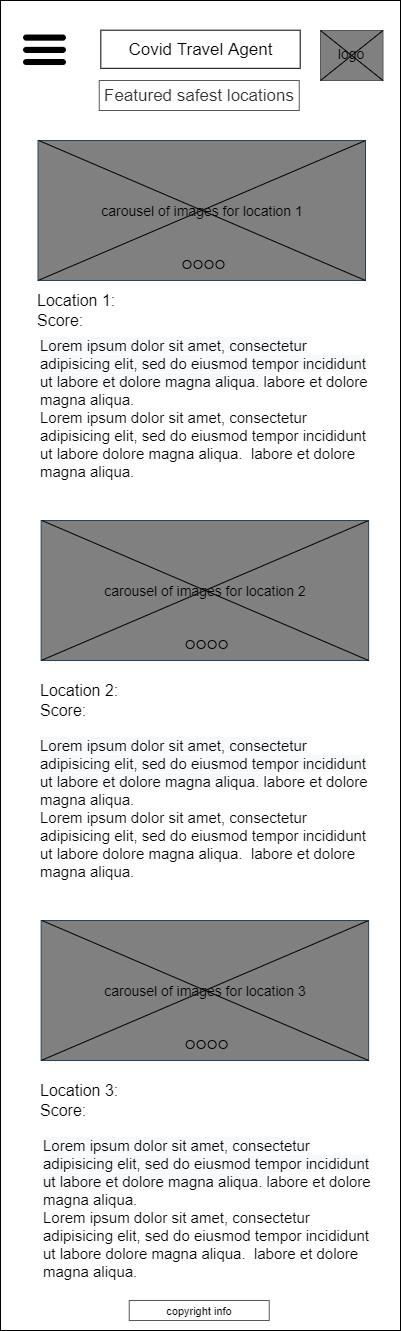

The diagram above was exported from draw.io. Its source (the exported page's mxGraphModel, read from the mxfile embedded in the PNG):
<mxGraphModel dx="2383" dy="1145" grid="1" gridSize="10" guides="1" tooltips="1" connect="1" arrows="1" fold="1" page="1" pageScale="1" pageWidth="850" pageHeight="1100" math="0" shadow="0">
  <root>
    <mxCell id="_ZvrjJEJXWw4KuXjqh7o-0" />
    <mxCell id="_ZvrjJEJXWw4KuXjqh7o-1" parent="_ZvrjJEJXWw4KuXjqh7o-0" />
    <mxCell id="_ZvrjJEJXWw4KuXjqh7o-2" value="" style="rounded=0;whiteSpace=wrap;html=1;" parent="_ZvrjJEJXWw4KuXjqh7o-1" vertex="1">
      <mxGeometry x="100" y="50" width="400" height="1330" as="geometry" />
    </mxCell>
    <mxCell id="_ZvrjJEJXWw4KuXjqh7o-3" value="" style="rounded=0;whiteSpace=wrap;html=1;fontColor=#333333;strokeColor=#575757;fillColor=#808080;" parent="_ZvrjJEJXWw4KuXjqh7o-1" vertex="1">
      <mxGeometry x="420" y="80" width="62.5" height="50" as="geometry" />
    </mxCell>
    <mxCell id="_ZvrjJEJXWw4KuXjqh7o-5" value="" style="rounded=0;whiteSpace=wrap;html=1;" parent="_ZvrjJEJXWw4KuXjqh7o-1" vertex="1">
      <mxGeometry x="200.31999999999994" y="79.7" width="199.37" height="38.12" as="geometry" />
    </mxCell>
    <mxCell id="_ZvrjJEJXWw4KuXjqh7o-6" value="&lt;font style=&quot;font-size: 17px&quot;&gt;Covid Travel Agent&lt;/font&gt;" style="text;html=1;strokeColor=none;fillColor=none;align=center;verticalAlign=middle;whiteSpace=wrap;rounded=0;fontSize=16;" parent="_ZvrjJEJXWw4KuXjqh7o-1" vertex="1">
      <mxGeometry x="207.5" y="88.75999999999999" width="185" height="20" as="geometry" />
    </mxCell>
    <mxCell id="_ZvrjJEJXWw4KuXjqh7o-7" value="" style="shape=image;html=1;verticalAlign=top;verticalLabelPosition=bottom;labelBackgroundColor=#ffffff;imageAspect=0;aspect=fixed;image=https://cdn4.iconfinder.com/data/icons/wirecons-free-vector-icons/32/menu-alt-128.png" parent="_ZvrjJEJXWw4KuXjqh7o-1" vertex="1">
      <mxGeometry x="120.00999999999999" y="75.32999999999998" width="49" height="49" as="geometry" />
    </mxCell>
    <mxCell id="_ZvrjJEJXWw4KuXjqh7o-8" value="&lt;font style=&quot;font-size: 11px&quot;&gt;copyright info&lt;/font&gt;" style="rounded=0;whiteSpace=wrap;html=1;strokeColor=#575757;strokeWidth=1;fillColor=none;fontSize=12;" parent="_ZvrjJEJXWw4KuXjqh7o-1" vertex="1">
      <mxGeometry x="228.75" y="1350" width="140" height="20" as="geometry" />
    </mxCell>
    <mxCell id="_ZvrjJEJXWw4KuXjqh7o-9" value="logo" style="text;html=1;strokeColor=none;fillColor=none;align=center;verticalAlign=middle;whiteSpace=wrap;rounded=0;fontSize=14;" parent="_ZvrjJEJXWw4KuXjqh7o-1" vertex="1">
      <mxGeometry x="431.25" y="93.44999999999999" width="40" height="20" as="geometry" />
    </mxCell>
    <mxCell id="_ZvrjJEJXWw4KuXjqh7o-10" value="" style="endArrow=none;html=1;fontSize=14;exitX=0;exitY=1;exitDx=0;exitDy=0;entryX=1;entryY=0;entryDx=0;entryDy=0;" parent="_ZvrjJEJXWw4KuXjqh7o-1" source="_ZvrjJEJXWw4KuXjqh7o-3" target="_ZvrjJEJXWw4KuXjqh7o-3" edge="1">
      <mxGeometry width="50" height="50" relative="1" as="geometry">
        <mxPoint x="410" y="310" as="sourcePoint" />
        <mxPoint x="460" y="260" as="targetPoint" />
      </mxGeometry>
    </mxCell>
    <mxCell id="_ZvrjJEJXWw4KuXjqh7o-11" value="" style="endArrow=none;html=1;fontSize=14;exitX=0;exitY=0;exitDx=0;exitDy=0;entryX=1;entryY=1;entryDx=0;entryDy=0;" parent="_ZvrjJEJXWw4KuXjqh7o-1" source="_ZvrjJEJXWw4KuXjqh7o-3" target="_ZvrjJEJXWw4KuXjqh7o-3" edge="1">
      <mxGeometry width="50" height="50" relative="1" as="geometry">
        <mxPoint x="430" y="140" as="sourcePoint" />
        <mxPoint x="492.5" y="90" as="targetPoint" />
      </mxGeometry>
    </mxCell>
    <mxCell id="_ZvrjJEJXWw4KuXjqh7o-12" value="Location 1:" style="text;html=1;strokeColor=none;fillColor=none;align=left;verticalAlign=middle;whiteSpace=wrap;rounded=0;fontSize=16;" parent="_ZvrjJEJXWw4KuXjqh7o-1" vertex="1">
      <mxGeometry x="135" y="340" width="85" height="20" as="geometry" />
    </mxCell>
    <mxCell id="_ZvrjJEJXWw4KuXjqh7o-23" value="Score:&amp;nbsp;" style="text;html=1;strokeColor=none;fillColor=none;align=left;verticalAlign=middle;whiteSpace=wrap;rounded=0;fontSize=16;" parent="_ZvrjJEJXWw4KuXjqh7o-1" vertex="1">
      <mxGeometry x="135" y="360" width="85" height="20" as="geometry" />
    </mxCell>
    <mxCell id="_ZvrjJEJXWw4KuXjqh7o-25" value="Location 2:" style="text;html=1;strokeColor=none;fillColor=none;align=left;verticalAlign=middle;whiteSpace=wrap;rounded=0;fontSize=16;" parent="_ZvrjJEJXWw4KuXjqh7o-1" vertex="1">
      <mxGeometry x="137.5" y="730" width="85" height="20" as="geometry" />
    </mxCell>
    <mxCell id="_ZvrjJEJXWw4KuXjqh7o-27" value="Score:&amp;nbsp;" style="text;html=1;strokeColor=none;fillColor=none;align=left;verticalAlign=middle;whiteSpace=wrap;rounded=0;fontSize=16;" parent="_ZvrjJEJXWw4KuXjqh7o-1" vertex="1">
      <mxGeometry x="137.5" y="750" width="85" height="20" as="geometry" />
    </mxCell>
    <mxCell id="S_FJafBMfkaWnFXmjZHe-0" value="&lt;font style=&quot;font-size: 15px&quot;&gt;&lt;span style=&quot;color: rgb(0 , 0 , 0) ; font-family: &amp;#34;helvetica&amp;#34; ; font-style: normal ; font-weight: 400 ; letter-spacing: normal ; text-align: left ; text-indent: 0px ; text-transform: none ; word-spacing: 0px ; background-color: rgb(248 , 249 , 250) ; display: inline ; float: none&quot;&gt;Lorem ipsum dolor sit amet, consectetur adipisicing elit, sed do eiusmod tempor incididunt ut labore et dolore magna aliqua.&amp;nbsp;&lt;/span&gt;&lt;span style=&quot;font-family: &amp;#34;helvetica&amp;#34;&quot;&gt;labore et dolore magna aliqua.&amp;nbsp;&lt;br&gt;&lt;/span&gt;&lt;span style=&quot;font-family: &amp;#34;helvetica&amp;#34;&quot;&gt;Lorem ipsum dolor sit amet, consectetur adipisicing elit, sed do eiusmod tempor incididunt ut labore&amp;nbsp;&lt;/span&gt;&lt;/font&gt;&lt;span style=&quot;font-family: &amp;#34;helvetica&amp;#34; ; font-size: 15px&quot;&gt;dolore magna aliqua.&amp;nbsp;&lt;/span&gt;&lt;span style=&quot;font-size: 15px ; font-family: &amp;#34;helvetica&amp;#34;&quot;&gt;&amp;nbsp;&lt;/span&gt;&lt;span style=&quot;font-size: 15px ; font-family: &amp;#34;helvetica&amp;#34;&quot;&gt;labore et&amp;nbsp;&lt;/span&gt;&lt;span style=&quot;font-family: &amp;#34;helvetica&amp;#34; ; font-size: 15px&quot;&gt;dolore magna aliqua.&amp;nbsp;&lt;/span&gt;&lt;span style=&quot;font-family: &amp;#34;helvetica&amp;#34; ; font-size: 12px&quot;&gt;&lt;br&gt;&lt;/span&gt;" style="text;whiteSpace=wrap;html=1;fontSize=12;" parent="_ZvrjJEJXWw4KuXjqh7o-1" vertex="1">
      <mxGeometry x="137.5" y="380" width="333.75" height="130" as="geometry" />
    </mxCell>
    <mxCell id="S_FJafBMfkaWnFXmjZHe-1" value="&lt;font style=&quot;font-size: 15px&quot;&gt;&lt;span style=&quot;color: rgb(0 , 0 , 0) ; font-family: &amp;#34;helvetica&amp;#34; ; font-style: normal ; font-weight: 400 ; letter-spacing: normal ; text-align: left ; text-indent: 0px ; text-transform: none ; word-spacing: 0px ; background-color: rgb(248 , 249 , 250) ; display: inline ; float: none&quot;&gt;Lorem ipsum dolor sit amet, consectetur adipisicing elit, sed do eiusmod tempor incididunt ut labore et dolore magna aliqua.&amp;nbsp;&lt;/span&gt;&lt;span style=&quot;font-family: &amp;#34;helvetica&amp;#34;&quot;&gt;labore et dolore magna aliqua.&amp;nbsp;&lt;br&gt;&lt;/span&gt;&lt;/font&gt;&lt;font style=&quot;font-size: 15px&quot;&gt;&lt;span style=&quot;font-family: &amp;#34;helvetica&amp;#34;&quot;&gt;Lorem ipsum dolor sit amet, consectetur adipisicing elit, sed do eiusmod tempor incididunt ut labore&amp;nbsp;&lt;/span&gt;&lt;/font&gt;&lt;span style=&quot;font-family: &amp;#34;helvetica&amp;#34; ; font-size: 15px&quot;&gt;dolore magna aliqua.&amp;nbsp;&lt;/span&gt;&lt;span style=&quot;font-size: 15px ; font-family: &amp;#34;helvetica&amp;#34;&quot;&gt;&amp;nbsp;&lt;/span&gt;&lt;span style=&quot;font-size: 15px ; font-family: &amp;#34;helvetica&amp;#34;&quot;&gt;labore et&amp;nbsp;&lt;/span&gt;&lt;span style=&quot;font-family: &amp;#34;helvetica&amp;#34; ; font-size: 15px&quot;&gt;dolore magna aliqua.&amp;nbsp;&lt;/span&gt;&lt;span style=&quot;font-family: &amp;#34;helvetica&amp;#34; ; font-size: 12px&quot;&gt;&lt;br&gt;&lt;/span&gt;" style="text;whiteSpace=wrap;html=1;fontSize=12;" parent="_ZvrjJEJXWw4KuXjqh7o-1" vertex="1">
      <mxGeometry x="137.5" y="780" width="333.75" height="130" as="geometry" />
    </mxCell>
    <mxCell id="S_FJafBMfkaWnFXmjZHe-5" value="Location 3:" style="text;html=1;strokeColor=none;fillColor=none;align=left;verticalAlign=middle;whiteSpace=wrap;rounded=0;fontSize=16;" parent="_ZvrjJEJXWw4KuXjqh7o-1" vertex="1">
      <mxGeometry x="137.5" y="1130" width="85" height="20" as="geometry" />
    </mxCell>
    <mxCell id="S_FJafBMfkaWnFXmjZHe-7" value="Score:&amp;nbsp;" style="text;html=1;strokeColor=none;fillColor=none;align=left;verticalAlign=middle;whiteSpace=wrap;rounded=0;fontSize=16;" parent="_ZvrjJEJXWw4KuXjqh7o-1" vertex="1">
      <mxGeometry x="137.5" y="1150" width="85" height="20" as="geometry" />
    </mxCell>
    <mxCell id="S_FJafBMfkaWnFXmjZHe-8" value="&lt;font style=&quot;font-size: 15px&quot;&gt;&lt;span style=&quot;color: rgb(0 , 0 , 0) ; font-family: &amp;#34;helvetica&amp;#34; ; font-style: normal ; font-weight: 400 ; letter-spacing: normal ; text-align: left ; text-indent: 0px ; text-transform: none ; word-spacing: 0px ; background-color: rgb(248 , 249 , 250) ; display: inline ; float: none&quot;&gt;Lorem ipsum dolor sit amet, consectetur adipisicing elit, sed do eiusmod tempor incididunt ut labore et dolore magna aliqua.&amp;nbsp;&lt;/span&gt;&lt;span style=&quot;font-family: &amp;#34;helvetica&amp;#34;&quot;&gt;labore et dolore magna aliqua.&amp;nbsp;&lt;br&gt;&lt;/span&gt;&lt;/font&gt;&lt;font style=&quot;font-size: 15px&quot;&gt;&lt;span style=&quot;font-family: &amp;#34;helvetica&amp;#34;&quot;&gt;Lorem ipsum dolor sit amet, consectetur adipisicing elit, sed do eiusmod tempor incididunt ut labore&amp;nbsp;&lt;/span&gt;&lt;/font&gt;&lt;span style=&quot;font-family: &amp;#34;helvetica&amp;#34; ; font-size: 15px&quot;&gt;dolore magna aliqua.&amp;nbsp;&lt;/span&gt;&lt;span style=&quot;font-size: 15px ; font-family: &amp;#34;helvetica&amp;#34;&quot;&gt;&amp;nbsp;&lt;/span&gt;&lt;span style=&quot;font-size: 15px ; font-family: &amp;#34;helvetica&amp;#34;&quot;&gt;labore et&amp;nbsp;&lt;/span&gt;&lt;span style=&quot;font-family: &amp;#34;helvetica&amp;#34; ; font-size: 15px&quot;&gt;dolore magna aliqua.&amp;nbsp;&lt;/span&gt;&lt;span style=&quot;font-family: &amp;#34;helvetica&amp;#34; ; font-size: 12px&quot;&gt;&lt;br&gt;&lt;/span&gt;" style="text;whiteSpace=wrap;html=1;fontSize=12;" parent="_ZvrjJEJXWw4KuXjqh7o-1" vertex="1">
      <mxGeometry x="140.63" y="1180" width="333.75" height="130" as="geometry" />
    </mxCell>
    <mxCell id="ZB9dPLQ8xZsAnAihj8q7-0" value="&lt;font style=&quot;font-size: 17px&quot;&gt;Featured safest locations&lt;/font&gt;" style="rounded=0;whiteSpace=wrap;html=1;fontColor=#333333;strokeColor=#575757;fillColor=#FFFFFF;fontSize=14;" parent="_ZvrjJEJXWw4KuXjqh7o-1" vertex="1">
      <mxGeometry x="198.75" y="130" width="200" height="30" as="geometry" />
    </mxCell>
    <mxCell id="1GNULfI8w1LEM-pHgHwm-0" value="&lt;font style=&quot;font-size: 14px&quot;&gt;carousel of images for location 1&lt;/font&gt;" style="rounded=0;whiteSpace=wrap;html=1;fontSize=12;strokeColor=#23445d;fillColor=#808080;" parent="_ZvrjJEJXWw4KuXjqh7o-1" vertex="1">
      <mxGeometry x="137.5" y="190" width="327.5" height="140" as="geometry" />
    </mxCell>
    <mxCell id="1GNULfI8w1LEM-pHgHwm-1" value="" style="endArrow=none;html=1;fontSize=12;entryX=1;entryY=0;entryDx=0;entryDy=0;strokeColor=#808080;" parent="_ZvrjJEJXWw4KuXjqh7o-1" edge="1">
      <mxGeometry width="50" height="50" relative="1" as="geometry">
        <mxPoint x="137.5" y="330" as="sourcePoint" />
        <mxPoint x="465" y="190" as="targetPoint" />
      </mxGeometry>
    </mxCell>
    <mxCell id="1GNULfI8w1LEM-pHgHwm-2" value="" style="endArrow=none;html=1;fontSize=12;exitX=1;exitY=1;exitDx=0;exitDy=0;" parent="_ZvrjJEJXWw4KuXjqh7o-1" edge="1">
      <mxGeometry width="50" height="50" relative="1" as="geometry">
        <mxPoint x="465" y="330" as="sourcePoint" />
        <mxPoint x="138.25" y="190" as="targetPoint" />
      </mxGeometry>
    </mxCell>
    <mxCell id="1GNULfI8w1LEM-pHgHwm-3" value="" style="endArrow=none;html=1;fontSize=12;entryX=1;entryY=0;entryDx=0;entryDy=0;" parent="_ZvrjJEJXWw4KuXjqh7o-1" edge="1">
      <mxGeometry width="50" height="50" relative="1" as="geometry">
        <mxPoint x="137.5" y="330" as="sourcePoint" />
        <mxPoint x="465" y="190" as="targetPoint" />
      </mxGeometry>
    </mxCell>
    <mxCell id="1GNULfI8w1LEM-pHgHwm-4" value="" style="ellipse;whiteSpace=wrap;html=1;aspect=fixed;strokeColor=#000000;strokeWidth=1;fontSize=16;fillColor=#808080;" parent="_ZvrjJEJXWw4KuXjqh7o-1" vertex="1">
      <mxGeometry x="293.5" y="310" width="8" height="8" as="geometry" />
    </mxCell>
    <mxCell id="1GNULfI8w1LEM-pHgHwm-5" value="" style="ellipse;whiteSpace=wrap;html=1;aspect=fixed;strokeColor=#000000;strokeWidth=1;fontSize=16;fillColor=#808080;" parent="_ZvrjJEJXWw4KuXjqh7o-1" vertex="1">
      <mxGeometry x="282.5" y="310" width="8" height="8" as="geometry" />
    </mxCell>
    <mxCell id="1GNULfI8w1LEM-pHgHwm-6" value="" style="ellipse;whiteSpace=wrap;html=1;aspect=fixed;strokeColor=#000000;strokeWidth=1;fontSize=16;fillColor=#808080;" parent="_ZvrjJEJXWw4KuXjqh7o-1" vertex="1">
      <mxGeometry x="304.5" y="310" width="8" height="8" as="geometry" />
    </mxCell>
    <mxCell id="1GNULfI8w1LEM-pHgHwm-7" value="" style="ellipse;whiteSpace=wrap;html=1;aspect=fixed;strokeColor=#000000;strokeWidth=1;fontSize=16;fillColor=#808080;" parent="_ZvrjJEJXWw4KuXjqh7o-1" vertex="1">
      <mxGeometry x="315.5" y="310" width="8" height="8" as="geometry" />
    </mxCell>
    <mxCell id="CAkzduvUpsOD2e_2BH_M-0" value="&lt;font style=&quot;font-size: 14px&quot;&gt;carousel of images for location 2&lt;/font&gt;" style="rounded=0;whiteSpace=wrap;html=1;fontSize=12;strokeColor=#23445d;fillColor=#808080;" parent="_ZvrjJEJXWw4KuXjqh7o-1" vertex="1">
      <mxGeometry x="140.63" y="570" width="327.5" height="140" as="geometry" />
    </mxCell>
    <mxCell id="CAkzduvUpsOD2e_2BH_M-1" value="" style="endArrow=none;html=1;fontSize=12;entryX=1;entryY=0;entryDx=0;entryDy=0;strokeColor=#808080;" parent="_ZvrjJEJXWw4KuXjqh7o-1" edge="1">
      <mxGeometry width="50" height="50" relative="1" as="geometry">
        <mxPoint x="140.63" y="710" as="sourcePoint" />
        <mxPoint x="468.13" y="570" as="targetPoint" />
      </mxGeometry>
    </mxCell>
    <mxCell id="CAkzduvUpsOD2e_2BH_M-2" value="" style="endArrow=none;html=1;fontSize=12;exitX=1;exitY=1;exitDx=0;exitDy=0;" parent="_ZvrjJEJXWw4KuXjqh7o-1" edge="1">
      <mxGeometry width="50" height="50" relative="1" as="geometry">
        <mxPoint x="468.13" y="710" as="sourcePoint" />
        <mxPoint x="141.38" y="570" as="targetPoint" />
      </mxGeometry>
    </mxCell>
    <mxCell id="CAkzduvUpsOD2e_2BH_M-3" value="" style="endArrow=none;html=1;fontSize=12;entryX=1;entryY=0;entryDx=0;entryDy=0;" parent="_ZvrjJEJXWw4KuXjqh7o-1" edge="1">
      <mxGeometry width="50" height="50" relative="1" as="geometry">
        <mxPoint x="140.63" y="710" as="sourcePoint" />
        <mxPoint x="468.13" y="570" as="targetPoint" />
      </mxGeometry>
    </mxCell>
    <mxCell id="CAkzduvUpsOD2e_2BH_M-4" value="" style="ellipse;whiteSpace=wrap;html=1;aspect=fixed;strokeColor=#000000;strokeWidth=1;fontSize=16;fillColor=#808080;" parent="_ZvrjJEJXWw4KuXjqh7o-1" vertex="1">
      <mxGeometry x="296.63" y="690" width="8" height="8" as="geometry" />
    </mxCell>
    <mxCell id="CAkzduvUpsOD2e_2BH_M-5" value="" style="ellipse;whiteSpace=wrap;html=1;aspect=fixed;strokeColor=#000000;strokeWidth=1;fontSize=16;fillColor=#808080;" parent="_ZvrjJEJXWw4KuXjqh7o-1" vertex="1">
      <mxGeometry x="285.63" y="690" width="8" height="8" as="geometry" />
    </mxCell>
    <mxCell id="CAkzduvUpsOD2e_2BH_M-6" value="" style="ellipse;whiteSpace=wrap;html=1;aspect=fixed;strokeColor=#000000;strokeWidth=1;fontSize=16;fillColor=#808080;" parent="_ZvrjJEJXWw4KuXjqh7o-1" vertex="1">
      <mxGeometry x="307.63" y="690" width="8" height="8" as="geometry" />
    </mxCell>
    <mxCell id="CAkzduvUpsOD2e_2BH_M-7" value="" style="ellipse;whiteSpace=wrap;html=1;aspect=fixed;strokeColor=#000000;strokeWidth=1;fontSize=16;fillColor=#808080;" parent="_ZvrjJEJXWw4KuXjqh7o-1" vertex="1">
      <mxGeometry x="318.63" y="690" width="8" height="8" as="geometry" />
    </mxCell>
    <mxCell id="e0nsv7rQsQ0xBMBk-McX-0" value="&lt;font style=&quot;font-size: 14px&quot;&gt;carousel of images for location 3&lt;/font&gt;" style="rounded=0;whiteSpace=wrap;html=1;fontSize=12;strokeColor=#23445d;fillColor=#808080;" parent="_ZvrjJEJXWw4KuXjqh7o-1" vertex="1">
      <mxGeometry x="140.63" y="970" width="327.5" height="140" as="geometry" />
    </mxCell>
    <mxCell id="e0nsv7rQsQ0xBMBk-McX-1" value="" style="endArrow=none;html=1;fontSize=12;entryX=1;entryY=0;entryDx=0;entryDy=0;strokeColor=#808080;" parent="_ZvrjJEJXWw4KuXjqh7o-1" edge="1">
      <mxGeometry width="50" height="50" relative="1" as="geometry">
        <mxPoint x="140.63" y="1110" as="sourcePoint" />
        <mxPoint x="468.13" y="970" as="targetPoint" />
      </mxGeometry>
    </mxCell>
    <mxCell id="e0nsv7rQsQ0xBMBk-McX-2" value="" style="endArrow=none;html=1;fontSize=12;exitX=1;exitY=1;exitDx=0;exitDy=0;" parent="_ZvrjJEJXWw4KuXjqh7o-1" edge="1">
      <mxGeometry width="50" height="50" relative="1" as="geometry">
        <mxPoint x="468.13" y="1110" as="sourcePoint" />
        <mxPoint x="141.38" y="970" as="targetPoint" />
      </mxGeometry>
    </mxCell>
    <mxCell id="e0nsv7rQsQ0xBMBk-McX-3" value="" style="endArrow=none;html=1;fontSize=12;entryX=1;entryY=0;entryDx=0;entryDy=0;" parent="_ZvrjJEJXWw4KuXjqh7o-1" edge="1">
      <mxGeometry width="50" height="50" relative="1" as="geometry">
        <mxPoint x="140.63" y="1110" as="sourcePoint" />
        <mxPoint x="468.13" y="970" as="targetPoint" />
      </mxGeometry>
    </mxCell>
    <mxCell id="e0nsv7rQsQ0xBMBk-McX-4" value="" style="ellipse;whiteSpace=wrap;html=1;aspect=fixed;strokeColor=#000000;strokeWidth=1;fontSize=16;fillColor=#808080;" parent="_ZvrjJEJXWw4KuXjqh7o-1" vertex="1">
      <mxGeometry x="296.63" y="1090" width="8" height="8" as="geometry" />
    </mxCell>
    <mxCell id="e0nsv7rQsQ0xBMBk-McX-5" value="" style="ellipse;whiteSpace=wrap;html=1;aspect=fixed;strokeColor=#000000;strokeWidth=1;fontSize=16;fillColor=#808080;" parent="_ZvrjJEJXWw4KuXjqh7o-1" vertex="1">
      <mxGeometry x="285.63" y="1090" width="8" height="8" as="geometry" />
    </mxCell>
    <mxCell id="e0nsv7rQsQ0xBMBk-McX-6" value="" style="ellipse;whiteSpace=wrap;html=1;aspect=fixed;strokeColor=#000000;strokeWidth=1;fontSize=16;fillColor=#808080;" parent="_ZvrjJEJXWw4KuXjqh7o-1" vertex="1">
      <mxGeometry x="307.63" y="1090" width="8" height="8" as="geometry" />
    </mxCell>
    <mxCell id="e0nsv7rQsQ0xBMBk-McX-7" value="" style="ellipse;whiteSpace=wrap;html=1;aspect=fixed;strokeColor=#000000;strokeWidth=1;fontSize=16;fillColor=#808080;" parent="_ZvrjJEJXWw4KuXjqh7o-1" vertex="1">
      <mxGeometry x="318.63" y="1090" width="8" height="8" as="geometry" />
    </mxCell>
  </root>
</mxGraphModel>